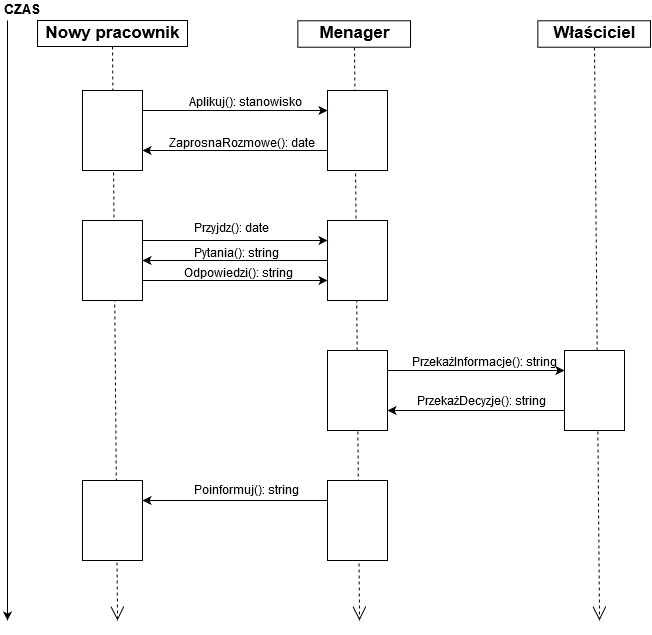

The diagram above was exported from draw.io. Its source (the exported page's mxGraphModel, read from the mxfile embedded in the PNG):
<mxGraphModel dx="1430" dy="740" grid="1" gridSize="10" guides="1" tooltips="1" connect="1" arrows="1" fold="1" page="1" pageScale="1" pageWidth="826" pageHeight="1169" math="0" shadow="0">
  <root>
    <mxCell id="0" />
    <mxCell id="1" parent="0" />
    <mxCell id="5a801ffea09909a7-1" value="Nowy pracownik&lt;br&gt;" style="whiteSpace=wrap;html=1;fontSize=17;fontStyle=1" vertex="1" parent="1">
      <mxGeometry x="40" y="40" width="150" height="26" as="geometry" />
    </mxCell>
    <mxCell id="5a801ffea09909a7-2" value="Menager" style="whiteSpace=wrap;html=1;fontSize=17;fontStyle=1" vertex="1" parent="1">
      <mxGeometry x="300.3414634146342" y="40.28571428571428" width="112.68292682926828" height="26.42857142857143" as="geometry" />
    </mxCell>
    <mxCell id="5a801ffea09909a7-3" value="Właściciel" style="whiteSpace=wrap;html=1;fontSize=17;fontStyle=1" vertex="1" parent="1">
      <mxGeometry x="540.3414634146342" y="40.28571428571428" width="112.68292682926828" height="26.42857142857143" as="geometry" />
    </mxCell>
    <mxCell id="5a801ffea09909a7-4" value="" style="endArrow=open;endSize=12;dashed=1;html=1;fontSize=10;exitX=0.5;exitY=1;" edge="1" parent="1" source="5a801ffea09909a7-1">
      <mxGeometry width="160" relative="1" as="geometry">
        <mxPoint x="40" y="90" as="sourcePoint" />
        <mxPoint x="120" y="640" as="targetPoint" />
      </mxGeometry>
    </mxCell>
    <mxCell id="5a801ffea09909a7-5" value="" style="endArrow=open;endSize=12;dashed=1;html=1;fontSize=10;exitX=0.5;exitY=1;" edge="1" parent="1" source="5a801ffea09909a7-3">
      <mxGeometry x="597" y="80" width="160" as="geometry">
        <mxPoint x="597" y="80" as="sourcePoint" />
        <mxPoint x="602" y="640" as="targetPoint" />
      </mxGeometry>
    </mxCell>
    <mxCell id="5a801ffea09909a7-6" value="" style="endArrow=open;endSize=12;dashed=1;html=1;fontSize=10;exitX=0.5;exitY=1;" edge="1" parent="1" source="5a801ffea09909a7-2">
      <mxGeometry x="357" y="90" width="160" as="geometry">
        <mxPoint x="357" y="90" as="sourcePoint" />
        <mxPoint x="362" y="640" as="targetPoint" />
      </mxGeometry>
    </mxCell>
    <mxCell id="5a801ffea09909a7-7" value="" style="whiteSpace=wrap;html=1;fontSize=10;" vertex="1" parent="1">
      <mxGeometry x="85" y="110" width="60" height="80" as="geometry" />
    </mxCell>
    <mxCell id="5a801ffea09909a7-8" value="" style="whiteSpace=wrap;html=1;fontSize=10;" vertex="1" parent="1">
      <mxGeometry x="330" y="110" width="60" height="80" as="geometry" />
    </mxCell>
    <mxCell id="5a801ffea09909a7-10" style="edgeStyle=orthogonalEdgeStyle;rounded=0;html=1;exitX=1;exitY=0.25;entryX=0;entryY=0.25;jettySize=auto;orthogonalLoop=1;fontSize=10;" edge="1" parent="1" source="5a801ffea09909a7-7" target="5a801ffea09909a7-8">
      <mxGeometry relative="1" as="geometry" />
    </mxCell>
    <mxCell id="5a801ffea09909a7-11" style="edgeStyle=orthogonalEdgeStyle;rounded=0;html=1;exitX=0;exitY=0.75;entryX=1;entryY=0.75;jettySize=auto;orthogonalLoop=1;fontSize=10;" edge="1" parent="1" source="5a801ffea09909a7-8" target="5a801ffea09909a7-7">
      <mxGeometry relative="1" as="geometry" />
    </mxCell>
    <mxCell id="5a801ffea09909a7-12" value="Aplikuj(): stanowisko&lt;br&gt;" style="text;html=1;resizable=0;points=[];autosize=1;align=left;verticalAlign=top;spacingTop=-4;fontSize=12;" vertex="1" parent="1">
      <mxGeometry x="190" y="114" width="110" height="10" as="geometry" />
    </mxCell>
    <mxCell id="5a801ffea09909a7-13" value="ZaprosnaRozmowe(): date&lt;br&gt;" style="text;html=1;resizable=0;points=[];autosize=1;align=left;verticalAlign=top;spacingTop=-4;fontSize=12;" vertex="1" parent="1">
      <mxGeometry x="170" y="155" width="140" height="10" as="geometry" />
    </mxCell>
    <mxCell id="5a801ffea09909a7-14" value="" style="whiteSpace=wrap;html=1;fontSize=10;" vertex="1" parent="1">
      <mxGeometry x="85" y="240" width="60" height="80" as="geometry" />
    </mxCell>
    <mxCell id="5a801ffea09909a7-19" style="edgeStyle=orthogonalEdgeStyle;rounded=0;html=1;exitX=1;exitY=0.75;entryX=0;entryY=0.75;jettySize=auto;orthogonalLoop=1;fontSize=10;" edge="1" parent="1" source="5a801ffea09909a7-14" target="5a801ffea09909a7-15">
      <mxGeometry relative="1" as="geometry">
        <Array as="points">
          <mxPoint x="300" y="300" />
          <mxPoint x="300" y="300" />
        </Array>
      </mxGeometry>
    </mxCell>
    <mxCell id="5a801ffea09909a7-15" value="" style="whiteSpace=wrap;html=1;fontSize=10;" vertex="1" parent="1">
      <mxGeometry x="330" y="240" width="60" height="80" as="geometry" />
    </mxCell>
    <mxCell id="5a801ffea09909a7-16" style="edgeStyle=orthogonalEdgeStyle;rounded=0;html=1;exitX=1;exitY=0.25;entryX=0;entryY=0.25;jettySize=auto;orthogonalLoop=1;fontSize=10;" edge="1" parent="1" source="5a801ffea09909a7-14" target="5a801ffea09909a7-15">
      <mxGeometry relative="1" as="geometry">
        <Array as="points">
          <mxPoint x="300" y="260" />
          <mxPoint x="300" y="260" />
        </Array>
      </mxGeometry>
    </mxCell>
    <mxCell id="5a801ffea09909a7-17" value="Przyjdz(): date&lt;br&gt;" style="text;html=1;resizable=0;points=[];autosize=1;align=left;verticalAlign=top;spacingTop=-4;fontSize=12;" vertex="1" parent="1">
      <mxGeometry x="195" y="240" width="80" height="10" as="geometry" />
    </mxCell>
    <mxCell id="5a801ffea09909a7-20" value="Odpowiedzi(): string&lt;br&gt;" style="text;html=1;resizable=0;points=[];autosize=1;align=left;verticalAlign=top;spacingTop=-4;fontSize=12;" vertex="1" parent="1">
      <mxGeometry x="185" y="285" width="110" height="10" as="geometry" />
    </mxCell>
    <mxCell id="5a801ffea09909a7-24" style="edgeStyle=orthogonalEdgeStyle;rounded=0;html=1;exitX=0;exitY=0.5;entryX=1;entryY=0.5;jettySize=auto;orthogonalLoop=1;fontSize=10;" edge="1" parent="1" source="5a801ffea09909a7-15" target="5a801ffea09909a7-14">
      <mxGeometry relative="1" as="geometry" />
    </mxCell>
    <mxCell id="5a801ffea09909a7-25" value="Pytania(): string&lt;br&gt;" style="text;html=1;resizable=0;points=[];autosize=1;align=left;verticalAlign=top;spacingTop=-4;fontSize=12;" vertex="1" parent="1">
      <mxGeometry x="195" y="265" width="90" height="10" as="geometry" />
    </mxCell>
    <mxCell id="5a801ffea09909a7-26" value="" style="whiteSpace=wrap;html=1;fontSize=10;" vertex="1" parent="1">
      <mxGeometry x="330" y="370" width="60" height="80" as="geometry" />
    </mxCell>
    <mxCell id="5a801ffea09909a7-28" value="" style="whiteSpace=wrap;html=1;fontSize=10;" vertex="1" parent="1">
      <mxGeometry x="567" y="370" width="60" height="80" as="geometry" />
    </mxCell>
    <mxCell id="5a801ffea09909a7-30" style="edgeStyle=orthogonalEdgeStyle;rounded=0;html=1;exitX=1;exitY=0.25;entryX=0;entryY=0.25;jettySize=auto;orthogonalLoop=1;fontSize=10;" edge="1" parent="1" source="5a801ffea09909a7-26" target="5a801ffea09909a7-28">
      <mxGeometry relative="1" as="geometry" />
    </mxCell>
    <mxCell id="5a801ffea09909a7-31" value="PrzekażInformacje(): string&lt;br&gt;" style="text;html=1;resizable=0;points=[];autosize=1;align=left;verticalAlign=top;spacingTop=-4;fontSize=12;" vertex="1" parent="1">
      <mxGeometry x="413" y="374" width="140" height="10" as="geometry" />
    </mxCell>
    <mxCell id="5a801ffea09909a7-32" style="edgeStyle=orthogonalEdgeStyle;rounded=0;html=1;exitX=0;exitY=0.75;entryX=1;entryY=0.75;jettySize=auto;orthogonalLoop=1;fontSize=10;" edge="1" parent="1" source="5a801ffea09909a7-28" target="5a801ffea09909a7-26">
      <mxGeometry relative="1" as="geometry" />
    </mxCell>
    <mxCell id="5a801ffea09909a7-33" value="PrzekażDecyzje(): string&lt;br&gt;" style="text;html=1;resizable=0;points=[];autosize=1;align=left;verticalAlign=top;spacingTop=-4;fontSize=12;" vertex="1" parent="1">
      <mxGeometry x="418" y="413" width="130" height="10" as="geometry" />
    </mxCell>
    <mxCell id="5a801ffea09909a7-34" value="" style="whiteSpace=wrap;html=1;fontSize=10;" vertex="1" parent="1">
      <mxGeometry x="330" y="500" width="60" height="80" as="geometry" />
    </mxCell>
    <mxCell id="5a801ffea09909a7-35" value="" style="whiteSpace=wrap;html=1;fontSize=10;" vertex="1" parent="1">
      <mxGeometry x="85" y="500" width="60" height="80" as="geometry" />
    </mxCell>
    <mxCell id="5a801ffea09909a7-36" style="edgeStyle=orthogonalEdgeStyle;rounded=0;html=1;exitX=0;exitY=0.25;entryX=1;entryY=0.25;jettySize=auto;orthogonalLoop=1;fontSize=10;" edge="1" parent="1" source="5a801ffea09909a7-34" target="5a801ffea09909a7-35">
      <mxGeometry relative="1" as="geometry" />
    </mxCell>
    <mxCell id="5a801ffea09909a7-37" value="Poinformuj(): string&lt;br&gt;" style="text;html=1;resizable=0;points=[];autosize=1;align=left;verticalAlign=top;spacingTop=-4;fontSize=12;" vertex="1" parent="1">
      <mxGeometry x="195" y="502" width="100" height="10" as="geometry" />
    </mxCell>
    <mxCell id="5a801ffea09909a7-38" value="" style="endArrow=classic;html=1;fontSize=10;" edge="1" parent="1">
      <mxGeometry width="50" height="50" relative="1" as="geometry">
        <mxPoint x="10" y="40" as="sourcePoint" />
        <mxPoint x="10" y="640" as="targetPoint" />
      </mxGeometry>
    </mxCell>
    <mxCell id="5a801ffea09909a7-39" value="CZAS" style="text;html=1;resizable=0;points=[];autosize=1;align=left;verticalAlign=top;spacingTop=-4;fontSize=14;fontStyle=1" vertex="1" parent="1">
      <mxGeometry x="5" y="20" width="40" height="10" as="geometry" />
    </mxCell>
  </root>
</mxGraphModel>